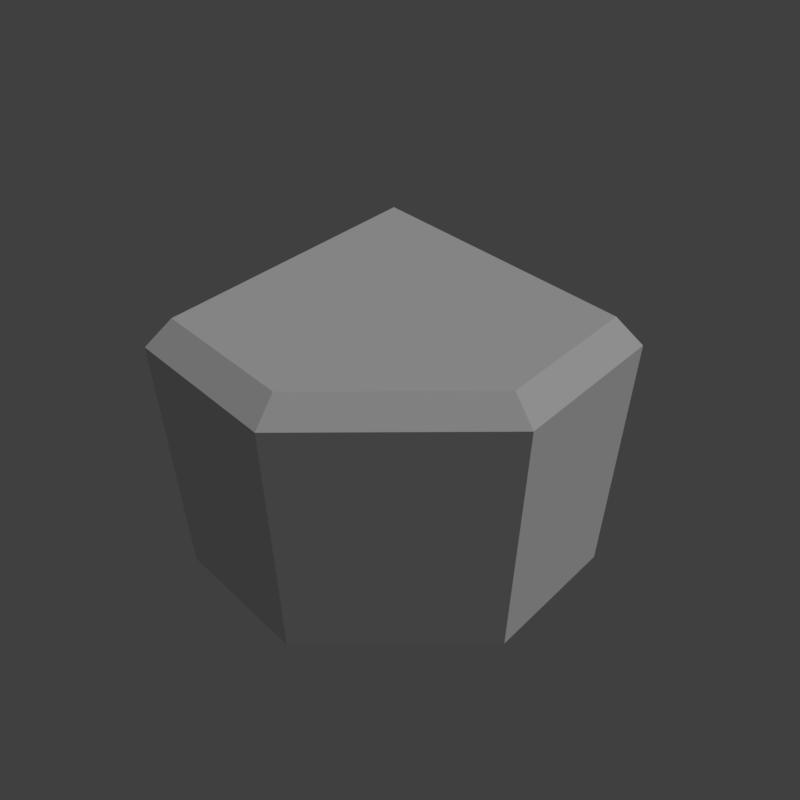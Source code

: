 # Source: grass_corner_1.blend  (saved by Blender 2.79.0; exported with 4.5.12 LTS)
import bpy
from mathutils import Matrix  # noqa: F401  (used for matrix-valued properties, if any)

bpy.ops.wm.read_factory_settings(use_empty=True)
scene = bpy.context.scene
scene.name = 'Scene'

# ---- collections
col_collection_1 = bpy.data.collections.new('Collection 1'); scene.collection.children.link(col_collection_1)

# ---- materials (node trees are filled in below, after node groups)
mat_grass = bpy.data.materials.new('grass')
mat_grass.alpha_threshold = 0.0
mat_grass.use_transparent_shadow = False
mat_grass.roughness = 0.5
mat_grass.specular_intensity = 0.0

# ---- material node trees

# ---- world
world_world = bpy.data.worlds.new('World'); scene.world = world_world
world_world.color = (0.05088, 0.05088, 0.05088)
world_world.use_sun_shadow = False
world_world.sun_shadow_jitter_overblur = 0.0
world_world.cycles.sampling_method = 'MANUAL'

# ---- cameras
cam_camera = bpy.data.cameras.new('Camera')
cam_camera.clip_end = 100.0
cam_camera.lens = 35.0
cam_camera.sensor_width = 32.0
cam_camera.sensor_height = 18.0
cam_camera.display_size = 2.0
cam_camera.dof.focus_distance = 0.0
cam_camera.dof.aperture_fstop = 128.0
cam_camera.dof.aperture_blades = 6

# ---- lights
light_hemi = bpy.data.lights.new('Hemi', 'SUN')
light_hemi.transmission_factor = 0.0
light_hemi.angle = 0.1993
light_hemi.energy = 1.0
light_hemi.shadow_buffer_clip_start = 0.5
light_hemi.shadow_soft_size = 0.1
light_hemi.shadow_cascade_max_distance = 1000.0

# ---- meshes
me_grasscorner1 = bpy.data.meshes.new('GrassCorner1')
me_grasscorner1.from_pydata([(-1.0, 1.0, -2.98e-08), (-1.0, 6.278e-07, -2.98e-08), (1.0, 1.0, -0.1), (2.654e-06, 1.0, -2.98e-08), (-1.0, -1.0, -0.1), (2.591e-06, -1.0, -0.1), (1.0, 8.027e-07, -0.1), (2.742e-06, 1.192e-06, -2.98e-08), (0.8, 1.0, -2.98e-08), (-1.0, -0.8, -2.98e-08), (-0.08673, -0.8, -2.98e-08), (0.8, 0.08673, -2.98e-08), (1.0, 1.0, -2.0), (-1.0, -1.0, -2.0), (2.591e-06, -1.0, -2.0), (1.0, 8.027e-07, -2.0)], [], [(1, 7, 3, 0), (7, 11, 8, 3), (9, 10, 7, 1), (10, 11, 7), (9, 4, 5, 10), (10, 5, 6, 11), (11, 6, 2, 8), (6, 15, 12, 2), (4, 13, 14, 5), (5, 14, 15, 6)])
_uv = me_grasscorner1.uv_layers.new(name='UVMap')
_uv.uv.foreach_set('vector', [0.3333, 0.1667, 0.1667, 0.1667, 0.1667, 0.3333, 0.3333, 0.3333, 0.1667, 0.1667, 0.0349, 0.1811, 0.0349, 0.3333, 0.1667, 0.3333, 0.3216, 0.0349, 0.1811, 0.0349, 0.1667, 0.1667, 0.3236, 0.1667, 0.1811, 0.0349, 0.0349, 0.1811, 0.1667, 0.1667, 0.3216, 0.0349, 0.3216, 0.0124, 0.1667, 0.0124, 0.1811, 0.0349, 0.1811, 0.0349, 0.1667, 0.0124, 0.0031, 0.1667, 0.0349, 0.1811, 0.0349, 0.1811, 0.0031, 0.1667, 0.0031, 0.3333, 0.0349, 0.3333, 0.3094, 0.01156, 0.3095, 0.01983, 0.3095, 0.01983, 0.3094, 0.01156, 0.2989, 0.0116, 0.299, 0.01987, 0.3042, 0.01985, 0.3042, 0.01158, 0.3042, 0.01158, 0.3042, 0.01985, 0.3095, 0.01983, 0.3094, 0.01156])
me_grasscorner1.materials.append(mat_grass)
me_grasscorner1.use_remesh_preserve_volume = False
me_grasscorner1.use_remesh_preserve_attributes = False
me_grasscorner1.use_mirror_vertex_groups = False
me_grasscorner1.use_paint_bone_selection = False
me_grasscorner1.use_paint_mask = True
me_grasscorner1.update()
me_grasscornercollider = bpy.data.meshes.new('GrassCornerCollider')
me_grasscornercollider.from_pydata([(-1.0, 1.0, 0.0), (1.0, 1.0, 0.0), (-1.0, -1.0, 0.0), (2.829e-06, -1.0, 0.0), (1.0, 1.041e-06, 0.0), (1.0, 1.0, -2.0), (-1.0, -1.0, -2.0), (2.829e-06, -1.0, -2.0), (1.0, 1.041e-06, -2.0)], [], [(0, 3, 4), (0, 4, 1), (4, 8, 5, 1), (2, 6, 7, 3), (3, 7, 8, 4), (0, 2, 3)])
_uv = me_grasscornercollider.uv_layers.new(name='UVMap')
_uv.uv.foreach_set('vector', [0.1667, 0.1667, 0.1667, 0.0124, 0.0031, 0.1667, 0.1667, 0.1667, 0.0031, 0.1667, 0.0031, 0.3333, 0.3094, 0.01156, 0.3095, 0.01983, 0.3095, 0.01983, 0.3094, 0.01156, 0.2989, 0.0116, 0.299, 0.01987, 0.3042, 0.01985, 0.3042, 0.01158, 0.3042, 0.01158, 0.3042, 0.01985, 0.3095, 0.01983, 0.3094, 0.01156, 0.3236, 0.1667, 0.3216, 0.0124, 0.1667, 0.0124])
me_grasscornercollider.materials.append(None)
me_grasscornercollider.use_remesh_preserve_volume = False
me_grasscornercollider.use_remesh_preserve_attributes = False
me_grasscornercollider.use_mirror_vertex_groups = False
me_grasscornercollider.use_paint_bone_selection = False
me_grasscornercollider.use_paint_mask = True
me_grasscornercollider.update()

# ---- objects
ob_camera = bpy.data.objects.new('Camera', cam_camera)
ob_hemi = bpy.data.objects.new('Hemi', light_hemi)
ob_grasscorner1 = bpy.data.objects.new('GrassCorner1', me_grasscorner1)
ob_grasscornercollider__colonly = bpy.data.objects.new('GrassCornerCollider -colonly', me_grasscornercollider)

# ---- transforms, parenting, visibility, modifiers, constraints
ob_camera.location = (2.784, -2.771, 2.955)
ob_camera.rotation_euler = (0.8486, -5.788e-07, 0.7794)
ob_camera.hide_viewport = True
ob_camera.lineart.crease_threshold = 0.0
ob_hemi.location = (0.0, 0.0, 0.0)
ob_hemi.rotation_euler = (-0.588, 0.4478, -0.281)
ob_hemi.hide_viewport = True
ob_hemi.lineart.crease_threshold = 0.0
ob_grasscorner1.location = (0.0, 0.0, 0.0)
ob_grasscorner1.lineart.crease_threshold = 0.0
ob_grasscornercollider__colonly.parent = ob_grasscorner1
ob_grasscornercollider__colonly.location = (0.0, 0.0, 0.0)
ob_grasscornercollider__colonly.hide_render = True
ob_grasscornercollider__colonly.display_type = 'WIRE'
ob_grasscornercollider__colonly.show_wire = True
ob_grasscornercollider__colonly.show_all_edges = True
ob_grasscornercollider__colonly.show_in_front = True
ob_grasscornercollider__colonly.lineart.crease_threshold = 0.0

# ---- collection membership
col_collection_1.objects.link(ob_camera)
col_collection_1.objects.link(ob_hemi)
col_collection_1.objects.link(ob_grasscorner1)
col_collection_1.objects.link(ob_grasscornercollider__colonly)

# ---- scene / render settings (as saved in the file)
scene.camera = ob_camera
scene.frame_start = 1; scene.frame_end = 250; scene.frame_set(1)
scene.render.engine = 'BLENDER_EEVEE_NEXT'
scene.render.resolution_x = 256
scene.render.resolution_y = 256
scene.render.resolution_percentage = 50
scene.render.dither_intensity = 0.0
scene.render.film_transparent = True
scene.cycles.use_denoising = False
scene.cycles.samples = 128
scene.cycles.sampling_pattern = 'TABULATED_SOBOL'
scene.cycles.use_adaptive_sampling = False
scene.cycles.use_light_tree = False
scene.cycles.blur_glossy = 0.0
scene.cycles.sample_clamp_indirect = 0.0
scene.view_settings.view_transform = 'Standard'
bpy.context.view_layer.update()
